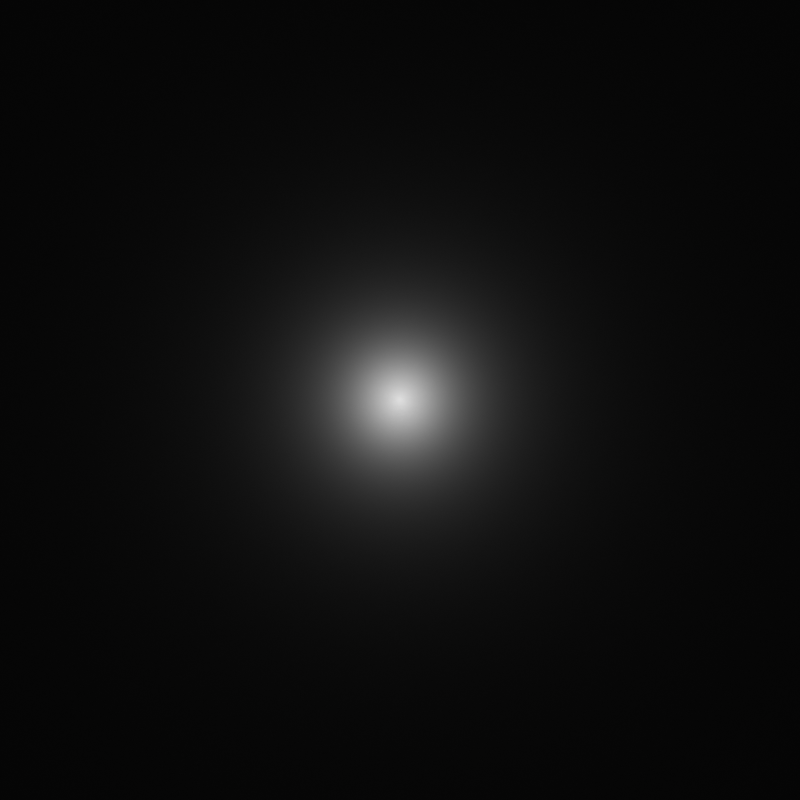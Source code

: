 # Source: light_texture.blend  (saved by Blender 2.90.8; exported with 4.5.12 LTS)
import bpy
from mathutils import Matrix  # noqa: F401  (used for matrix-valued properties, if any)

bpy.ops.wm.read_factory_settings(use_empty=True)
scene = bpy.context.scene
scene.name = 'Scene'

# ---- collections
col_spotlight = bpy.data.collections.new('spotlight'); scene.collection.children.link(col_spotlight)
col_spotlight_2_streak = bpy.data.collections.new('spotlight-2-streak'); scene.collection.children.link(col_spotlight_2_streak)
col_spotlight_2_streak.hide_render = True
col_spotlight_2_streak.hide_viewport = True
col_spotlight_4_streak = bpy.data.collections.new('spotlight-4-streak'); scene.collection.children.link(col_spotlight_4_streak)
col_spotlight_4_streak.hide_render = True
col_spotlight_4_streak.hide_viewport = True

# ---- materials (node trees are filled in below, after node groups)
mat_black = bpy.data.materials.new('black')

# ---- material node trees
mat_black.use_nodes = True; mat_black.node_tree.nodes.clear()
_N = mat_black.node_tree.nodes; _L = mat_black.node_tree.links
n0 = _N.new('ShaderNodeOutputMaterial'); n0.name = 'Material Output'; n0.location = (300, 300)
n1 = _N.new('ShaderNodeBsdfPrincipled'); n1.name = 'Principled BSDF'; n1.location = (10, 300)
n1.distribution = 'GGX'
n1.subsurface_method = 'BURLEY'
n1.inputs[0].default_value = (0.0, 0.0, 0.0, 1.0)
n1.inputs[2].default_value = 1.0
n1.inputs[3].default_value = 1.45
n1.inputs[13].default_value = 1.0
n1.inputs[27].default_value = (0.0, 0.0, 0.0, 1.0)
n1.inputs[28].default_value = 1.0
_L.new(n1.outputs[0], n0.inputs[0])
n0.is_active_output = True

# ---- world
world_world = bpy.data.worlds.new('World'); scene.world = world_world
world_world.use_nodes = True; world_world.node_tree.nodes.clear()
_N = world_world.node_tree.nodes; _L = world_world.node_tree.links
n0 = _N.new('ShaderNodeOutputWorld'); n0.name = 'World Output'; n0.location = (300, 300)
n1 = _N.new('ShaderNodeBackground'); n1.name = 'Background'; n1.location = (10, 300)
n1.inputs[0].default_value = (0.05088, 0.05088, 0.05088, 1.0)
_L.new(n1.outputs[0], n0.inputs[0])
n0.is_active_output = True
world_world.color = (0.05088, 0.05088, 0.05088)
world_world.use_sun_shadow = False
world_world.sun_shadow_jitter_overblur = 0.0

# ---- cameras
cam_camera = bpy.data.cameras.new('Camera')
cam_camera.type = 'ORTHO'
cam_camera_001 = bpy.data.cameras.new('Camera.001')
cam_camera_001.type = 'ORTHO'
cam_camera_002 = bpy.data.cameras.new('Camera.002')
cam_camera_002.type = 'ORTHO'

# ---- lights
light_point = bpy.data.lights.new('Point', 'POINT')
light_point.transmission_factor = 0.0
light_point.energy = 200.0
light_point.shadow_soft_size = 0.25
light_point.shadow_maximum_resolution = 0.006
light_point.use_absolute_resolution = True
light_point_001 = bpy.data.lights.new('Point.001', 'POINT')
light_point_001.transmission_factor = 0.0
light_point_001.energy = 200.0
light_point_001.shadow_soft_size = 0.25
light_point_001.shadow_maximum_resolution = 0.006
light_point_001.use_absolute_resolution = True
light_spot = bpy.data.lights.new('Spot', 'SPOT')
light_spot.transmission_factor = 0.0
light_spot.energy = 600.0
light_spot.shadow_soft_size = 0.25
light_spot.shadow_maximum_resolution = 0.006
light_spot.use_absolute_resolution = True
light_spot.spot_size = 0.4224
light_spot_001 = bpy.data.lights.new('Spot.001', 'SPOT')
light_spot_001.transmission_factor = 0.0
light_spot_001.energy = 600.0
light_spot_001.shadow_soft_size = 0.25
light_spot_001.shadow_maximum_resolution = 0.006
light_spot_001.use_absolute_resolution = True
light_spot_001.spot_size = 0.4224
light_point_002 = bpy.data.lights.new('Point.002', 'POINT')
light_point_002.transmission_factor = 0.0
light_point_002.energy = 600.0
light_point_002.shadow_soft_size = 0.15
light_point_002.shadow_maximum_resolution = 0.006
light_point_002.use_absolute_resolution = True
light_spot_002 = bpy.data.lights.new('Spot.002', 'SPOT')
light_spot_002.transmission_factor = 0.0
light_spot_002.energy = 400.0
light_spot_002.shadow_soft_size = 0.25
light_spot_002.shadow_maximum_resolution = 0.006
light_spot_002.use_absolute_resolution = True
light_spot_002.spot_size = 0.4224
light_spot_003 = bpy.data.lights.new('Spot.003', 'SPOT')
light_spot_003.transmission_factor = 0.0
light_spot_003.energy = 600.0
light_spot_003.shadow_soft_size = 0.25
light_spot_003.shadow_maximum_resolution = 0.006
light_spot_003.use_absolute_resolution = True
light_spot_003.spot_size = 0.4224
light_spot_004 = bpy.data.lights.new('Spot.004', 'SPOT')
light_spot_004.transmission_factor = 0.0
light_spot_004.energy = 600.0
light_spot_004.shadow_soft_size = 0.25
light_spot_004.shadow_maximum_resolution = 0.006
light_spot_004.use_absolute_resolution = True
light_spot_004.spot_size = 0.4224
light_spot_005 = bpy.data.lights.new('Spot.005', 'SPOT')
light_spot_005.transmission_factor = 0.0
light_spot_005.energy = 600.0
light_spot_005.shadow_soft_size = 0.25
light_spot_005.shadow_maximum_resolution = 0.006
light_spot_005.use_absolute_resolution = True
light_spot_005.spot_size = 0.4224

# ---- meshes
me_plane = bpy.data.meshes.new('Plane')
me_plane.from_pydata([(-1.0, -1.0, 0.0), (1.0, -1.0, 0.0), (-1.0, 1.0, 0.0), (1.0, 1.0, 0.0)], [], [(0, 1, 3, 2)])
_uv = me_plane.uv_layers.new(name='UVMap')
_uv.uv.foreach_set('vector', [0.0, 0.0, 1.0, 0.0, 1.0, 1.0, 0.0, 1.0])
me_plane.materials.append(mat_black)
me_plane.use_remesh_fix_poles = True
me_plane.use_remesh_preserve_attributes = False
me_plane.use_mirror_vertex_groups = False
me_plane.update()
me_plane_001 = bpy.data.meshes.new('Plane.001')
me_plane_001.from_pydata([(-1.0, -1.0, 0.0), (1.0, -1.0, 0.0), (-1.0, 1.0, 0.0), (1.0, 1.0, 0.0)], [], [(0, 1, 3, 2)])
_uv = me_plane_001.uv_layers.new(name='UVMap')
_uv.uv.foreach_set('vector', [0.0, 0.0, 1.0, 0.0, 1.0, 1.0, 0.0, 1.0])
me_plane_001.materials.append(mat_black)
me_plane_001.use_remesh_fix_poles = True
me_plane_001.use_remesh_preserve_attributes = False
me_plane_001.use_mirror_vertex_groups = False
me_plane_001.update()
me_plane_002 = bpy.data.meshes.new('Plane.002')
me_plane_002.from_pydata([(-1.0, -1.0, 0.0), (1.0, -1.0, 0.0), (-1.0, 1.0, 0.0), (1.0, 1.0, 0.0)], [], [(0, 1, 3, 2)])
_uv = me_plane_002.uv_layers.new(name='UVMap')
_uv.uv.foreach_set('vector', [0.0, 0.0, 1.0, 0.0, 1.0, 1.0, 0.0, 1.0])
me_plane_002.materials.append(mat_black)
me_plane_002.use_remesh_fix_poles = True
me_plane_002.use_remesh_preserve_attributes = False
me_plane_002.use_mirror_vertex_groups = False
me_plane_002.update()

# ---- objects
ob_plane = bpy.data.objects.new('Plane', me_plane)
ob_point = bpy.data.objects.new('Point', light_point)
ob_camera = bpy.data.objects.new('Camera', cam_camera)
ob_plane_001 = bpy.data.objects.new('Plane.001', me_plane_001)
ob_point_001 = bpy.data.objects.new('Point.001', light_point_001)
ob_camera_001 = bpy.data.objects.new('Camera.001', cam_camera_001)
ob_spot = bpy.data.objects.new('Spot', light_spot)
ob_spot_001 = bpy.data.objects.new('Spot.001', light_spot_001)
ob_plane_002 = bpy.data.objects.new('Plane.002', me_plane_002)
ob_point_002 = bpy.data.objects.new('Point.002', light_point_002)
ob_camera_002 = bpy.data.objects.new('Camera.002', cam_camera_002)
ob_spot_002 = bpy.data.objects.new('Spot.002', light_spot_002)
ob_spot_003 = bpy.data.objects.new('Spot.003', light_spot_003)
ob_spot_004 = bpy.data.objects.new('Spot.004', light_spot_004)
ob_spot_005 = bpy.data.objects.new('Spot.005', light_spot_005)

# ---- transforms, parenting, visibility, modifiers, constraints
ob_plane.location = (0.0, 0.0, 0.0)
ob_plane.scale = (3.476, 3.476, 3.476)
ob_plane.lineart.crease_threshold = 0.0
ob_point.location = (0.0, 0.0, 0.03882)
ob_point.lineart.crease_threshold = 0.0
ob_camera.location = (0.0, 0.0, 1.962)
ob_camera.rotation_euler = (0.0, 0.0, 3.142)
ob_camera.lineart.crease_threshold = 0.0
ob_plane_001.location = (0.0, 0.0, 0.0)
ob_plane_001.scale = (3.476, 3.476, 3.476)
ob_plane_001.lineart.crease_threshold = 0.0
ob_point_001.location = (0.0, 0.0, 0.03882)
ob_point_001.lineart.crease_threshold = 0.0
ob_camera_001.location = (0.0, 0.0, 1.962)
ob_camera_001.rotation_euler = (0.0, 0.0, 3.142)
ob_camera_001.lineart.crease_threshold = 0.0
ob_spot.location = (0.3453, 2.98e-08, 0.229)
ob_spot.rotation_euler = (-1.228, -0.0, -1.571)
ob_spot.lineart.crease_threshold = 0.0
ob_spot_001.location = (-0.3453, -2.98e-08, 0.229)
ob_spot_001.rotation_euler = (-1.228, 0.0, -4.712)
ob_spot_001.lineart.crease_threshold = 0.0
ob_plane_002.location = (0.0, 0.0, 0.0)
ob_plane_002.scale = (3.476, 3.476, 3.476)
ob_plane_002.lineart.crease_threshold = 0.0
ob_point_002.location = (0.0, 0.0, 0.03882)
ob_point_002.lineart.crease_threshold = 0.0
ob_camera_002.location = (0.0, 0.0, 1.962)
ob_camera_002.rotation_euler = (0.0, 0.0, 3.142)
ob_camera_002.lineart.crease_threshold = 0.0
ob_spot_002.location = (0.3453, 2.98e-08, 0.229)
ob_spot_002.rotation_euler = (-1.228, -0.0, -1.571)
ob_spot_002.lineart.crease_threshold = 0.0
ob_spot_003.location = (-0.3453, -2.98e-08, 0.229)
ob_spot_003.rotation_euler = (-1.228, 0.0, -4.712)
ob_spot_003.lineart.crease_threshold = 0.0
ob_spot_004.location = (5.96e-08, -0.3453, 0.229)
ob_spot_004.rotation_euler = (-1.228, -0.0, -3.142)
ob_spot_004.lineart.crease_threshold = 0.0
ob_spot_005.location = (-5.96e-08, 0.3453, 0.229)
ob_spot_005.rotation_euler = (-1.228, -0.0, -6.283)
ob_spot_005.lineart.crease_threshold = 0.0

# ---- collection membership
col_spotlight.objects.link(ob_plane)
col_spotlight.objects.link(ob_point)
col_spotlight.objects.link(ob_camera)
col_spotlight_2_streak.objects.link(ob_plane_001)
col_spotlight_2_streak.objects.link(ob_point_001)
col_spotlight_2_streak.objects.link(ob_camera_001)
col_spotlight_2_streak.objects.link(ob_spot)
col_spotlight_2_streak.objects.link(ob_spot_001)
col_spotlight_4_streak.objects.link(ob_plane_002)
col_spotlight_4_streak.objects.link(ob_point_002)
col_spotlight_4_streak.objects.link(ob_camera_002)
col_spotlight_4_streak.objects.link(ob_spot_002)
col_spotlight_4_streak.objects.link(ob_spot_003)
col_spotlight_4_streak.objects.link(ob_spot_004)
col_spotlight_4_streak.objects.link(ob_spot_005)

# ---- scene / render settings (as saved in the file)
scene.camera = ob_camera
scene.frame_start = 1; scene.frame_end = 250; scene.frame_set(1)
scene.render.engine = 'CYCLES'
scene.render.resolution_x = 1024
scene.render.resolution_y = 1024
scene.render.resolution_percentage = 120
scene.cycles.use_denoising = False
scene.cycles.samples = 1024
scene.cycles.sampling_pattern = 'TABULATED_SOBOL'
scene.cycles.use_adaptive_sampling = False
scene.cycles.use_light_tree = False
scene.view_settings.view_transform = 'Filmic'
bpy.context.view_layer.update()
